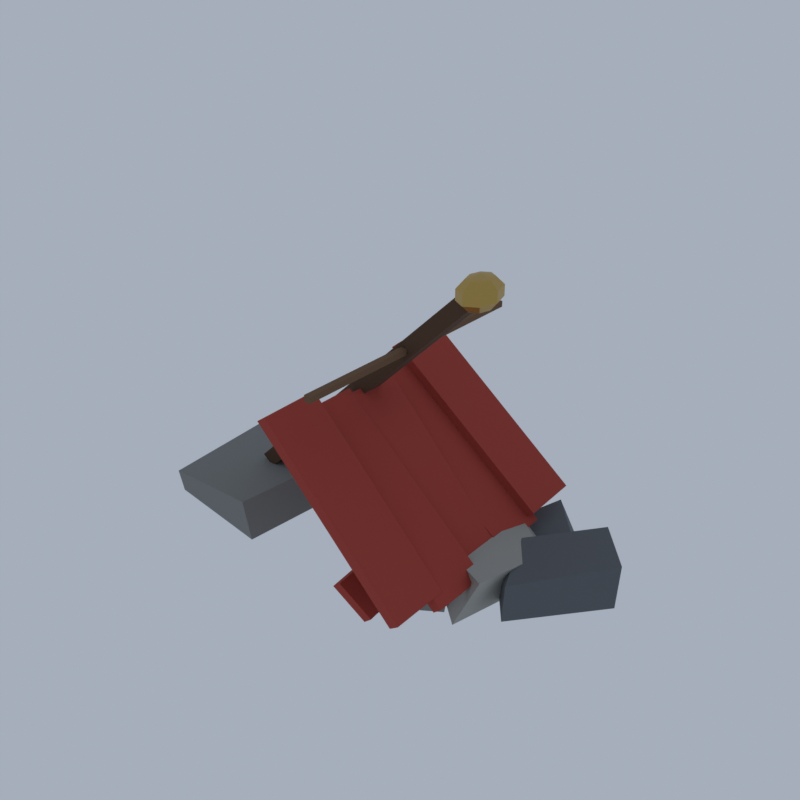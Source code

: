 # Source: RD05_03_battlefield_prop_03.blend  (saved by Blender 5.2.45; exported with 4.5.12 LTS)
import bpy
from mathutils import Matrix  # noqa: F401  (used for matrix-valued properties, if any)

bpy.ops.wm.read_factory_settings(use_empty=True)
scene = bpy.context.scene
scene.name = 'Scene'

# ---- collections
col_collection = bpy.data.collections.new('Collection'); scene.collection.children.link(col_collection)

# ---- materials (node trees are filled in below, after node groups)
mat_vi_fb_rock_mid_slate = bpy.data.materials.new('vi_fb_rock_mid|Slate')
mat_vi_fb_rock_mid_slate.diffuse_color = (0.212, 0.2195, 0.212, 1.0)
mat_vi_fb_timber_dk_wood = bpy.data.materials.new('vi_fb_timber_dk|Wood')
mat_vi_fb_timber_dk_wood.diffuse_color = (0.08241, 0.04145, 0.01891, 1.0)
mat_vi_fb_gold_metal = bpy.data.materials.new('vi_fb_gold|Metal')
mat_vi_fb_gold_metal.diffuse_color = (0.5114, 0.3392, 0.0869, 1.0)
mat_vi_fb_timber_wood = bpy.data.materials.new('vi_fb_timber|Wood')
mat_vi_fb_timber_wood.diffuse_color = (0.1573, 0.08241, 0.03847, 1.0)
mat_vi_fb_cloth_r_fabric = bpy.data.materials.new('vi_fb_cloth_r|Fabric')
mat_vi_fb_cloth_r_fabric.diffuse_color = (0.3787, 0.05112, 0.03561, 1.0)
mat_vi_fb_rock_lo_slate = bpy.data.materials.new('vi_fb_rock_lo|Slate')
mat_vi_fb_rock_lo_slate.diffuse_color = (0.1166, 0.1275, 0.139, 1.0)
mat_vi_fb_rock_hi_cobblestone = bpy.data.materials.new('vi_fb_rock_hi|Cobblestone')
mat_vi_fb_rock_hi_cobblestone.diffuse_color = (0.3489, 0.3489, 0.3204, 1.0)

# ---- material node trees
mat_vi_fb_rock_mid_slate.use_nodes = True; mat_vi_fb_rock_mid_slate.node_tree.nodes.clear()
_N = mat_vi_fb_rock_mid_slate.node_tree.nodes; _L = mat_vi_fb_rock_mid_slate.node_tree.links
n0 = _N.new('ShaderNodeBsdfPrincipled'); n0.name = 'Principled BSDF'; n0.location = (-200, 100)
n0.inputs[0].default_value = (0.212, 0.2195, 0.212, 1.0)
n0.inputs[2].default_value = 0.94
n0.inputs[10].default_value = 0.005
n1 = _N.new('ShaderNodeOutputMaterial'); n1.name = 'Material Output'; n1.location = (200, 100)
_L.new(n0.outputs[0], n1.inputs[0])
n1.is_active_output = True
mat_vi_fb_timber_dk_wood.use_nodes = True; mat_vi_fb_timber_dk_wood.node_tree.nodes.clear()
_N = mat_vi_fb_timber_dk_wood.node_tree.nodes; _L = mat_vi_fb_timber_dk_wood.node_tree.links
n0 = _N.new('ShaderNodeBsdfPrincipled'); n0.name = 'Principled BSDF'; n0.location = (-200, 100)
n0.inputs[0].default_value = (0.08241, 0.04145, 0.01891, 1.0)
n0.inputs[2].default_value = 0.9
n0.inputs[10].default_value = 0.005
n1 = _N.new('ShaderNodeOutputMaterial'); n1.name = 'Material Output'; n1.location = (200, 100)
_L.new(n0.outputs[0], n1.inputs[0])
n1.is_active_output = True
mat_vi_fb_gold_metal.use_nodes = True; mat_vi_fb_gold_metal.node_tree.nodes.clear()
_N = mat_vi_fb_gold_metal.node_tree.nodes; _L = mat_vi_fb_gold_metal.node_tree.links
n0 = _N.new('ShaderNodeBsdfPrincipled'); n0.name = 'Principled BSDF'; n0.location = (-200, 100)
n0.inputs[0].default_value = (0.5114, 0.3392, 0.0869, 1.0)
n0.inputs[1].default_value = 0.75
n0.inputs[2].default_value = 0.4
n0.inputs[10].default_value = 0.005
n1 = _N.new('ShaderNodeOutputMaterial'); n1.name = 'Material Output'; n1.location = (200, 100)
_L.new(n0.outputs[0], n1.inputs[0])
n1.is_active_output = True
mat_vi_fb_timber_wood.use_nodes = True; mat_vi_fb_timber_wood.node_tree.nodes.clear()
_N = mat_vi_fb_timber_wood.node_tree.nodes; _L = mat_vi_fb_timber_wood.node_tree.links
n0 = _N.new('ShaderNodeBsdfPrincipled'); n0.name = 'Principled BSDF'; n0.location = (-200, 100)
n0.inputs[0].default_value = (0.1573, 0.08241, 0.03847, 1.0)
n0.inputs[2].default_value = 0.88
n0.inputs[10].default_value = 0.005
n1 = _N.new('ShaderNodeOutputMaterial'); n1.name = 'Material Output'; n1.location = (200, 100)
_L.new(n0.outputs[0], n1.inputs[0])
n1.is_active_output = True
mat_vi_fb_cloth_r_fabric.use_nodes = True; mat_vi_fb_cloth_r_fabric.node_tree.nodes.clear()
_N = mat_vi_fb_cloth_r_fabric.node_tree.nodes; _L = mat_vi_fb_cloth_r_fabric.node_tree.links
n0 = _N.new('ShaderNodeBsdfPrincipled'); n0.name = 'Principled BSDF'; n0.location = (-200, 100)
n0.inputs[0].default_value = (0.3787, 0.05112, 0.03561, 1.0)
n0.inputs[2].default_value = 1.0
n0.inputs[10].default_value = 0.005
n1 = _N.new('ShaderNodeOutputMaterial'); n1.name = 'Material Output'; n1.location = (200, 100)
_L.new(n0.outputs[0], n1.inputs[0])
n1.is_active_output = True
mat_vi_fb_rock_lo_slate.use_nodes = True; mat_vi_fb_rock_lo_slate.node_tree.nodes.clear()
_N = mat_vi_fb_rock_lo_slate.node_tree.nodes; _L = mat_vi_fb_rock_lo_slate.node_tree.links
n0 = _N.new('ShaderNodeBsdfPrincipled'); n0.name = 'Principled BSDF'; n0.location = (-200, 100)
n0.inputs[0].default_value = (0.1166, 0.1275, 0.139, 1.0)
n0.inputs[2].default_value = 0.95
n0.inputs[10].default_value = 0.005
n1 = _N.new('ShaderNodeOutputMaterial'); n1.name = 'Material Output'; n1.location = (200, 100)
_L.new(n0.outputs[0], n1.inputs[0])
n1.is_active_output = True
mat_vi_fb_rock_hi_cobblestone.use_nodes = True; mat_vi_fb_rock_hi_cobblestone.node_tree.nodes.clear()
_N = mat_vi_fb_rock_hi_cobblestone.node_tree.nodes; _L = mat_vi_fb_rock_hi_cobblestone.node_tree.links
n0 = _N.new('ShaderNodeBsdfPrincipled'); n0.name = 'Principled BSDF'; n0.location = (-200, 100)
n0.inputs[0].default_value = (0.3489, 0.3489, 0.3204, 1.0)
n0.inputs[2].default_value = 0.93
n0.inputs[10].default_value = 0.005
n1 = _N.new('ShaderNodeOutputMaterial'); n1.name = 'Material Output'; n1.location = (200, 100)
_L.new(n0.outputs[0], n1.inputs[0])
n1.is_active_output = True

# ---- world
world_world = bpy.data.worlds.new('World'); scene.world = world_world
world_world.use_nodes = True; world_world.node_tree.nodes.clear()
_N = world_world.node_tree.nodes; _L = world_world.node_tree.links
n0 = _N.new('ShaderNodeOutputWorld'); n0.name = 'World Output'; n0.location = (200, 100)
n1 = _N.new('ShaderNodeBackground'); n1.name = 'Background'; n1.location = (-200, 100)
n1.inputs[0].default_value = (0.42, 0.47, 0.55, 1.0)
n1.inputs[1].default_value = 0.9
_L.new(n1.outputs[0], n0.inputs[0])
n0.is_active_output = True
world_world.color = (0.05088, 0.05088, 0.05088)
world_world.sun_shadow_jitter_overblur = 0.0

# ---- meshes
me_battlefield_banner = bpy.data.meshes.new('battlefield_banner')
me_battlefield_banner.from_pydata([(-6.826, -2.756, 0.4735), (-3.131, -3.27, 0.403), (-2.849, 1.064, 0.3607), (-7.0, 1.255, 0.1819), (-6.267, -3.347, 1.677), (-3.218, -3.461, 1.804), (-2.991, 1.107, 1.672), (-6.725, 1.359, 1.622), (-1.265, -0.8019, 0.007804), (0.4103, 1.406, 0.04159), (-1.218, 4.34, 0.03811), (-2.821, 2.599, 0.1342), (-1.745, -0.0288, 1.742), (0.5277, 2.702, 1.517), (-0.8736, 5.0, 1.402), (-2.81, 2.087, 1.321), (1.713, -3.095, 0.1552), (3.258, -1.973, 0.06584), (2.121, -0.3317, 0.02317), (1.117, -1.872, 0.02223), (1.793, -3.506, 1.06), (2.976, -1.976, 1.099), (2.44, -0.2807, 1.107), (1.024, -1.774, 1.08), (-4.309, -1.149, 1.587), (3.456, -1.149, 9.167), (3.456, -0.4461, 9.167), (-4.309, -0.4461, 1.587), (-4.689, -1.149, 1.888), (3.076, -1.149, 9.468), (3.076, -0.4461, 9.468), (-4.689, -0.4461, 1.888), (3.266, -0.7975, 9.817), (3.266, -0.7975, 8.817), (3.6, -0.7975, 9.722), (3.503, -0.4729, 9.722), (3.266, -0.3384, 9.722), (3.03, -0.4729, 9.722), (2.932, -0.7975, 9.722), (3.03, -1.122, 9.722), (3.266, -1.257, 9.722), (3.503, -1.122, 9.722), (3.807, -0.7975, 9.472), (3.649, -0.2723, 9.472), (3.266, -0.0547, 9.472), (2.884, -0.2723, 9.472), (2.725, -0.7975, 9.472), (2.884, -1.323, 9.472), (3.266, -1.54, 9.472), (3.649, -1.323, 9.472), (3.807, -0.7975, 9.163), (3.649, -0.2723, 9.163), (3.266, -0.0547, 9.163), (2.884, -0.2723, 9.163), (2.725, -0.7975, 9.163), (2.884, -1.323, 9.163), (3.266, -1.54, 9.163), (3.649, -1.323, 9.163), (3.6, -0.7975, 8.913), (3.503, -0.4729, 8.913), (3.266, -0.3384, 8.913), (3.03, -0.4729, 8.913), (2.932, -0.7975, 8.913), (3.03, -1.122, 8.913), (3.266, -1.257, 8.913), (3.503, -1.122, 8.913), (1.194, -4.859, 7.105), (1.194, 3.264, 7.105), (0.9894, 3.264, 7.105), (0.9894, -4.859, 7.105), (1.194, -4.859, 7.285), (1.194, 3.264, 7.285), (0.9894, 3.264, 7.285), (0.9894, -4.859, 7.285), (3.59, -4.717, 1.339), (3.859, -4.717, 1.524), (3.834, -2.844, 1.552), (3.565, -2.844, 1.367), (-0.6116, -5.0, 6.064), (-0.3426, -5.0, 6.249), (-0.368, -3.126, 6.278), (-0.6369, -3.126, 6.093), (3.847, -3.225, 1.091), (4.095, -3.225, 1.297), (4.081, -1.35, 1.311), (3.832, -1.35, 1.105), (-0.8349, -3.369, 5.457), (-0.5865, -3.369, 5.663), (-0.6009, -1.495, 5.676), (-0.8493, -1.495, 5.471), (3.667, -1.769, 0.8148), (3.927, -1.769, 1.009), (3.933, 0.1053, 1.002), (3.673, 0.1053, 0.8081), (-0.7532, -1.7, 5.387), (-0.4931, -1.7, 5.581), (-0.4866, 0.1741, 5.575), (-0.7467, 0.1741, 5.38), (3.482, 0.1172, 1.082), (3.73, 0.1172, 1.289), (3.672, 1.988, 1.342), (3.424, 1.988, 1.136), (-1.208, -0.459, 5.426), (-0.9607, -0.459, 5.632), (-1.019, 1.412, 5.686), (-1.266, 1.412, 5.479), (3.467, 1.684, 1.509), (3.714, 1.684, 1.715), (3.655, 3.555, 1.77), (3.408, 3.555, 1.563), (-1.23, 1.099, 5.847), (-0.9826, 1.099, 6.054), (-1.041, 2.97, 6.108), (-1.289, 2.97, 5.901), (1.974, -3.891, 0.2388), (2.185, -3.86, 0.4061), (2.042, -2.469, 0.4412), (1.832, -2.5, 0.274), (1.055, -4.125, 1.148), (1.266, -4.094, 1.316), (1.123, -2.703, 1.351), (0.9127, -2.733, 1.183), (2.08, -2.029, 0.1253), (2.29, -1.999, 0.2926), (2.083, -0.6314, 0.3926), (1.873, -0.6617, 0.2253), (1.014, -2.526, 1.197), (1.225, -2.496, 1.364), (1.017, -1.128, 1.464), (0.8067, -1.158, 1.297), (1.97, -0.4851, 0.2454), (2.18, -0.4548, 0.4127), (2.058, 0.941, 0.4272), (1.848, 0.9107, 0.26), (1.039, -0.6615, 1.162), (1.249, -0.6312, 1.329), (1.127, 0.7646, 1.344), (0.9172, 0.7342, 1.177), (1.954, 1.121, 0.269), (2.164, 1.151, 0.4362), (2.12, 2.552, 0.3749), (1.91, 2.522, 0.2076), (0.9769, 1.164, 1.215), (1.187, 1.194, 1.382), (1.143, 2.595, 1.321), (0.9328, 2.565, 1.153), (4.96, -1.65, 0.395), (7.0, 0.905, 0.3442), (5.466, 2.949, 0.5249), (3.197, 0.5908, 0.3996), (4.867, -1.397, 1.371), (6.836, 1.427, 1.385), (5.566, 2.821, 1.455), (3.947, 0.7479, 1.445), (4.014, 0.5828, 0.315), (4.896, 2.56, 0.2787), (3.9, 3.832, 0.06069), (2.607, 2.013, 0.01967), (3.949, 1.337, 0.9313), (4.616, 2.383, 1.043), (3.43, 3.67, 1.125), (2.933, 2.274, 1.041), (3.929, -2.488, 0.2748), (4.913, 1.42, 0.3946), (2.941, 2.74, 0.2093), (2.019, -0.6694, 0.0), (4.471, -2.043, 1.654), (4.746, 0.6908, 1.272), (2.793, 1.961, 1.539), (1.769, -0.6677, 1.432)], [], [(0, 3, 2, 1), (4, 5, 6, 7), (0, 1, 5, 4), (1, 2, 6, 5), (2, 3, 7, 6), (3, 0, 4, 7), (8, 11, 10, 9), (12, 13, 14, 15), (8, 9, 13, 12), (9, 10, 14, 13), (10, 11, 15, 14), (11, 8, 12, 15), (16, 19, 18, 17), (20, 21, 22, 23), (16, 17, 21, 20), (17, 18, 22, 21), (18, 19, 23, 22), (19, 16, 20, 23), (24, 27, 26, 25), (28, 29, 30, 31), (24, 25, 29, 28), (25, 26, 30, 29), (26, 27, 31, 30), (27, 24, 28, 31), (32, 34, 35), (33, 59, 58), (34, 42, 43, 35), (42, 50, 51, 43), (50, 58, 59, 51), (32, 35, 36), (33, 60, 59), (35, 43, 44, 36), (43, 51, 52, 44), (51, 59, 60, 52), (32, 36, 37), (33, 61, 60), (36, 44, 45, 37), (44, 52, 53, 45), (52, 60, 61, 53), (32, 37, 38), (33, 62, 61), (37, 45, 46, 38), (45, 53, 54, 46), (53, 61, 62, 54), (32, 38, 39), (33, 63, 62), (38, 46, 47, 39), (46, 54, 55, 47), (54, 62, 63, 55), (32, 39, 40), (33, 64, 63), (39, 47, 48, 40), (47, 55, 56, 48), (55, 63, 64, 56), (32, 40, 41), (33, 65, 64), (40, 48, 49, 41), (48, 56, 57, 49), (56, 64, 65, 57), (32, 41, 34), (33, 58, 65), (41, 49, 42, 34), (49, 57, 50, 42), (57, 65, 58, 50), (66, 69, 68, 67), (70, 71, 72, 73), (66, 67, 71, 70), (67, 68, 72, 71), (68, 69, 73, 72), (69, 66, 70, 73), (74, 77, 76, 75), (78, 79, 80, 81), (74, 75, 79, 78), (75, 76, 80, 79), (76, 77, 81, 80), (77, 74, 78, 81), (82, 85, 84, 83), (86, 87, 88, 89), (82, 83, 87, 86), (83, 84, 88, 87), (84, 85, 89, 88), (85, 82, 86, 89), (90, 93, 92, 91), (94, 95, 96, 97), (90, 91, 95, 94), (91, 92, 96, 95), (92, 93, 97, 96), (93, 90, 94, 97), (98, 101, 100, 99), (102, 103, 104, 105), (98, 99, 103, 102), (99, 100, 104, 103), (100, 101, 105, 104), (101, 98, 102, 105), (106, 109, 108, 107), (110, 111, 112, 113), (106, 107, 111, 110), (107, 108, 112, 111), (108, 109, 113, 112), (109, 106, 110, 113), (114, 117, 116, 115), (118, 119, 120, 121), (114, 115, 119, 118), (115, 116, 120, 119), (116, 117, 121, 120), (117, 114, 118, 121), (122, 125, 124, 123), (126, 127, 128, 129), (122, 123, 127, 126), (123, 124, 128, 127), (124, 125, 129, 128), (125, 122, 126, 129), (130, 133, 132, 131), (134, 135, 136, 137), (130, 131, 135, 134), (131, 132, 136, 135), (132, 133, 137, 136), (133, 130, 134, 137), (138, 141, 140, 139), (142, 143, 144, 145), (138, 139, 143, 142), (139, 140, 144, 143), (140, 141, 145, 144), (141, 138, 142, 145), (146, 149, 148, 147), (150, 151, 152, 153), (146, 147, 151, 150), (147, 148, 152, 151), (148, 149, 153, 152), (149, 146, 150, 153), (154, 157, 156, 155), (158, 159, 160, 161), (154, 155, 159, 158), (155, 156, 160, 159), (156, 157, 161, 160), (157, 154, 158, 161), (162, 165, 164, 163), (166, 167, 168, 169), (162, 163, 167, 166), (163, 164, 168, 167), (164, 165, 169, 168), (165, 162, 166, 169)])
me_battlefield_banner.polygons.foreach_set('use_smooth', [True] * 142)
me_battlefield_banner.polygons.foreach_set('material_index', [0, 0, 0, 0, 0, 0, 0, 0, 0, 0, 0, 0, 0, 0, 0, 0, 0, 0, 1, 1, 1, 1, 1, 1, 2, 2, 2, 2, 2, 2, 2, 2, 2, 2, 2, 2, 2, 2, 2, 2, 2, 2, 2, 2, 2, 2, 2, 2, 2, 2, 2, 2, 2, 2, 2, 2, 2, 2, 2, 2, 2, 2, 2, 2, 3, 3, 3, 3, 3, 3, 4, 4, 4, 4, 4, 4, 4, 4, 4, 4, 4, 4, 4, 4, 4, 4, 4, 4, 4, 4, 4, 4, 4, 4, 4, 4, 4, 4, 4, 4, 4, 4, 4, 4, 4, 4, 4, 4, 4, 4, 4, 4, 4, 4, 4, 4, 4, 4, 4, 4, 4, 4, 4, 4, 5, 5, 5, 5, 5, 5, 5, 5, 5, 5, 5, 5, 6, 6, 6, 6, 6, 6])
_k = set([(0, 1), (0, 3), (0, 4), (1, 2), (1, 5), (2, 3), (2, 6), (3, 7), (4, 5), (4, 7), (5, 6), (6, 7), (8, 9), (8, 11), (8, 12), (9, 10), (9, 13), (10, 11), (10, 14), (11, 15), (12, 13), (12, 15), (13, 14), (14, 15), (16, 17), (16, 19), (16, 20), (17, 18), (17, 21), (18, 19), (18, 22), (19, 23), (20, 21), (20, 23), (21, 22), (22, 23), (24, 25), (24, 27), (24, 28), (25, 26), (25, 29), (26, 27), (26, 30), (27, 31), (28, 29), (28, 31), (29, 30), (30, 31), (34, 35), (34, 41), (34, 42), (35, 36), (35, 43), (36, 37), (36, 44), (37, 38), (37, 45), (38, 39), (38, 46), (39, 40), (39, 47), (40, 41), (40, 48), (41, 49), (42, 43), (42, 49), (42, 50), (43, 44), (43, 51), (44, 45), (44, 52), (45, 46), (45, 53), (46, 47), (46, 54), (47, 48), (47, 55), (48, 49), (48, 56), (49, 57), (50, 51), (50, 57), (50, 58), (51, 52), (51, 59), (52, 53), (52, 60), (53, 54), (53, 61), (54, 55), (54, 62), (55, 56), (55, 63), (56, 57), (56, 64), (57, 65), (58, 59), (58, 65), (59, 60), (60, 61), (61, 62), (62, 63), (63, 64), (64, 65), (66, 67), (66, 69), (66, 70), (67, 68), (67, 71), (68, 69), (68, 72), (69, 73), (70, 71), (70, 73), (71, 72), (72, 73), (74, 75), (74, 77), (74, 78), (75, 76), (75, 79), (76, 77), (76, 80), (77, 81), (78, 79), (78, 81), (79, 80), (80, 81), (82, 83), (82, 85), (82, 86), (83, 84), (83, 87), (84, 85), (84, 88), (85, 89), (86, 87), (86, 89), (87, 88), (88, 89), (90, 91), (90, 93), (90, 94), (91, 92), (91, 95), (92, 93), (92, 96), (93, 97), (94, 95), (94, 97), (95, 96), (96, 97), (98, 99), (98, 101), (98, 102), (99, 100), (99, 103), (100, 101), (100, 104), (101, 105), (102, 103), (102, 105), (103, 104), (104, 105), (106, 107), (106, 109), (106, 110), (107, 108), (107, 111), (108, 109), (108, 112), (109, 113), (110, 111), (110, 113), (111, 112), (112, 113), (114, 115), (114, 117), (114, 118), (115, 116), (115, 119), (116, 117), (116, 120), (117, 121), (118, 119), (118, 121), (119, 120), (120, 121), (122, 123), (122, 125), (122, 126), (123, 124), (123, 127), (124, 125), (124, 128), (125, 129), (126, 127), (126, 129), (127, 128), (128, 129), (130, 131), (130, 133), (130, 134), (131, 132), (131, 135), (132, 133), (132, 136), (133, 137), (134, 135), (134, 137), (135, 136), (136, 137), (138, 139), (138, 141), (138, 142), (139, 140), (139, 143), (140, 141), (140, 144), (141, 145), (142, 143), (142, 145), (143, 144), (144, 145), (146, 147), (146, 149), (146, 150), (147, 148), (147, 151), (148, 149), (148, 152), (149, 153), (150, 151), (150, 153), (151, 152), (152, 153), (154, 155), (154, 157), (154, 158), (155, 156), (155, 159), (156, 157), (156, 160), (157, 161), (158, 159), (158, 161), (159, 160), (160, 161), (162, 163), (162, 165), (162, 166), (163, 164), (163, 167), (164, 165), (164, 168), (165, 169), (166, 167), (166, 169), (167, 168), (168, 169)])
me_battlefield_banner.attributes.new('sharp_edge', 'BOOLEAN', 'EDGE').data.foreach_set('value', [ (min(e.vertices), max(e.vertices)) in _k for e in me_battlefield_banner.edges])
me_battlefield_banner.materials.append(mat_vi_fb_rock_mid_slate)
me_battlefield_banner.materials.append(mat_vi_fb_timber_dk_wood)
me_battlefield_banner.materials.append(mat_vi_fb_gold_metal)
me_battlefield_banner.materials.append(mat_vi_fb_timber_wood)
me_battlefield_banner.materials.append(mat_vi_fb_cloth_r_fabric)
me_battlefield_banner.materials.append(mat_vi_fb_rock_lo_slate)
me_battlefield_banner.materials.append(mat_vi_fb_rock_hi_cobblestone)
me_battlefield_banner.update()

# ---- objects
ob_battlefield_banner = bpy.data.objects.new('battlefield_banner', me_battlefield_banner)

# ---- transforms, parenting, visibility, modifiers, constraints
ob_battlefield_banner.location = (0.0, 0.0, 0.0)

# ---- collection membership
scene.collection.objects.link(ob_battlefield_banner)

# ---- scene / render settings (as saved in the file)
scene.frame_start = 1; scene.frame_end = 250; scene.frame_set(1)
scene.render.engine = 'CYCLES'
scene.render.resolution_x = 420
scene.render.resolution_y = 420
scene.render.bake_bias = 0.0
scene.render.bake_samples = 0
scene.render.compositor_device = 'GPU'
scene.cycles.samples = 24
scene.cycles.adaptive_threshold = 0.05
scene.cycles.max_bounces = 4
scene.cycles.diffuse_bounces = 2
scene.cycles.glossy_bounces = 2
scene.cycles.transmission_bounces = 2
scene.cycles.transparent_max_bounces = 4
scene.eevee.taa_render_samples = 48
scene.eevee.use_volume_custom_range = False
scene.eevee.fast_gi_thickness_near = 0.1
scene.eevee.fast_gi_thickness_far = 0.0
scene.eevee.ray_tracing_options.screen_trace_thickness = 0.1
scene.view_settings.view_transform = 'Standard'
bpy.context.view_layer.update()

# ---- added for rendering (the .blend has no active camera): camera
cam_auto = bpy.data.cameras.new('AutoCamera')
cam_auto.lens = 50.0
cam_auto.sensor_width = 36.0
cam_auto.clip_end = 1000.0
ob_auto_camera = bpy.data.objects.new('AutoCamera', cam_auto)
scene.collection.objects.link(ob_auto_camera)
ob_auto_camera.location = (18.3273, -21.9928, 19.5704)
ob_auto_camera.rotation_euler = (1.09748, -7.21219e-08, 0.694738)
scene.camera = ob_auto_camera
bpy.context.view_layer.update()
